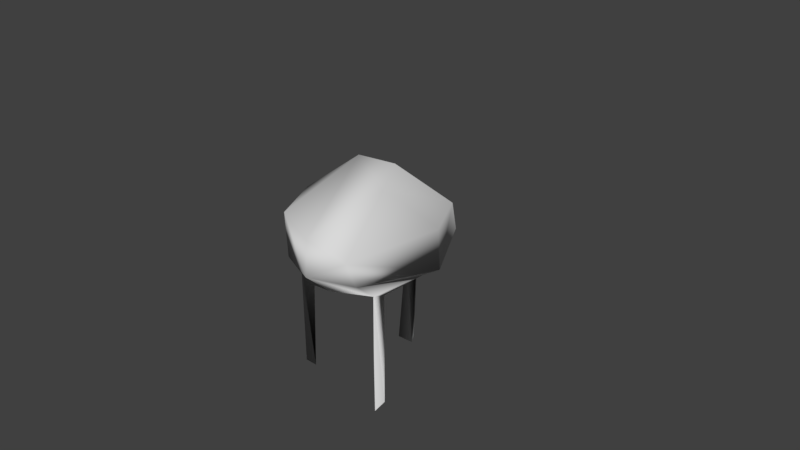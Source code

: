 # Source: Medusa.blend  (saved by Blender 2.79.0; exported with 4.5.12 LTS)
import bpy
from mathutils import Matrix  # noqa: F401  (used for matrix-valued properties, if any)

bpy.ops.wm.read_factory_settings(use_empty=True)
scene = bpy.context.scene
scene.name = 'Scene'

# ---- collections
col_collection_1 = bpy.data.collections.new('Collection 1'); scene.collection.children.link(col_collection_1)
col_collection_1.hide_render = True
col_collection_1.hide_viewport = True
col_collection_2 = bpy.data.collections.new('Collection 2'); scene.collection.children.link(col_collection_2)

# ---- materials (node trees are filled in below, after node groups)
mat_lambert3sg = bpy.data.materials.new('lambert3SG')
mat_lambert3sg.alpha_threshold = 0.0
mat_lambert3sg.use_transparent_shadow = False
mat_lambert3sg.diffuse_color = (0.686, 0.686, 0.686, 1.0)
mat_lambert3sg.roughness = 0.5

# ---- material node trees

# ---- world
world_world = bpy.data.worlds.new('World'); scene.world = world_world
world_world.color = (0.05088, 0.05088, 0.05088)
world_world.use_sun_shadow = False
world_world.sun_shadow_jitter_overblur = 0.0
world_world.cycles.sampling_method = 'MANUAL'

# ---- cameras
cam_camera = bpy.data.cameras.new('Camera')
cam_camera.clip_end = 100.0
cam_camera.lens = 35.0
cam_camera.sensor_width = 32.0
cam_camera.sensor_height = 18.0
cam_camera.ortho_scale = 7.314
cam_camera.dof.focus_distance = 0.0
cam_camera.dof.aperture_fstop = 128.0

# ---- meshes
me_lod1 = bpy.data.meshes.new('LOD1')
me_lod1.from_pydata([(-0.01558, -1.72, -0.7761), (0.05311, -1.442, -0.7301), (-0.2197, -1.448, -0.676), (-0.1737, -1.724, -0.7447), (-0.03032, -0.5074, -0.786), (-0.05669, -0.5112, -0.9195), (-0.08839, -0.1268, -0.9889), (-0.1141, -0.0939, -0.7462), (-0.1638, -0.5112, -0.7595), (-0.1902, -0.5151, -0.893), (-0.000777, -1.448, -1.003), (-0.2736, -1.455, -0.9489), (-0.04681, -1.724, -0.9342), (-0.2049, -1.729, -0.9029), (-0.2088, -0.1781, -0.9038), (-0.9695, 0.7261, 0.09407), (-0.7133, 0.9337, 0.06398), (-0.5152, 0.9337, -0.5131), (-0.6982, 0.7261, -0.6965), (-0.3956, 1.156, 0.02676), (-0.2973, 1.159, -0.2921), (-0.986, -0.1175, 0.09601), (-0.9219, -0.06202, -0.3918), (-0.8106, -0.06202, 0.5557), (-1.156, 0.1646, 0.116), (-1.109, 0.5325, 0.1104), (-0.7977, 0.5324, -0.7962), (-0.8314, 0.1646, -0.8299), (-0.7548, -0.2165, 0.06885), (-0.706, -0.1055, -0.3021), (-0.344, 0.2642, 0.02061), (-0.5448, -0.1961, -0.5428), (-0.2515, 0.2642, -0.2489), (-0.6023, -0.08321, -0.7872), (-0.139, -0.0111, -1.027), (-0.1483, 0.5325, -1.106), (-0.1538, 0.1646, -1.153), (-0.3811, -0.1071, -0.6628), (-0.6347, 0.08638, -0.6329), (-0.1215, 0.08638, -0.8776), (-0.2648, 0.9178, -0.7582), (-0.2783, 0.8244, -0.8735), (-0.5331, 0.8244, -0.752), (-0.4508, 0.9178, -0.6695), (-0.06545, 1.158, -0.4007), (-0.1018, 0.9337, -0.7102), (-0.05844, 0.2642, -0.341), (-0.8806, 0.08638, 0.08363), (-0.02043, 0.263, -0.01739), (-0.09999, 1.274, -0.04484), (-0.2844, 1.201, -0.2282), (-0.3499, 1.199, -0.01563), (-0.02073, 1.269, -0.01706), (-0.7027, -1.422, 0.4696), (-0.4629, -1.416, 0.4605), (-0.5007, -1.687, 0.5013), (-0.6618, -1.692, 0.5075), (-0.4945, -0.1276, 0.6624), (-0.5075, -0.4688, 0.6503), (-0.5128, -0.4648, 0.5144), (-0.5007, -0.1231, 0.5013), (-0.4642, -0.1244, 0.5806), (-0.6488, -0.4688, 0.5195), (-0.6435, -0.4728, 0.6555), (-0.6934, -1.427, 0.7094), (-0.4536, -1.422, 0.7003), (-0.4945, -1.692, 0.6624), (-0.6555, -1.696, 0.6685), (-0.6618, -0.1276, 0.5075), (-0.5826, -0.1244, 0.471), (-0.6146, -0.1315, 0.6837), (-0.692, -0.1309, 0.5893), (-0.5078, -0.1129, 0.7765), (-0.4088, -0.1055, 0.6152), (-0.5224, 0.7261, 0.8002), (-0.3869, 0.9337, 0.5795), (-0.2267, 1.155, 0.3056), (-0.621, 0.1646, 0.9609), (-0.5961, 0.5324, 0.9204), (-0.6214, -0.1055, 0.4184), (-0.1916, 0.2642, 0.2614), (-0.2731, -0.1946, 0.8754), (0.08779, -0.08493, 0.9041), (0.09814, -0.0111, 0.9922), (-0.5544, -0.0111, 0.8524), (0.1129, 0.1646, 1.118), (0.1074, 0.5325, 1.071), (-0.2218, -0.1872, 0.6941), (0.06581, -0.07752, 0.7169), (-0.4754, 0.08638, 0.7237), (0.08059, 0.08638, 0.8428), (0.09103, 0.7261, 0.9317), (0.06094, 0.9337, 0.6755), (0.0241, 1.156, 0.3626), (0.01757, 0.2642, 0.3062), (0.6724, 0.9337, -0.09876), (0.9286, 0.7261, -0.1289), (0.4815, 0.7261, -0.835), (0.346, 0.9337, -0.6143), (0.1857, 1.157, -0.344), (0.3575, 1.157, -0.06177), (0.8653, -0.0733, -0.1214), (1.068, 0.5325, -0.1452), (1.115, 0.1646, -0.1508), (0.5802, 0.1646, -0.9957), (0.5553, 0.5324, -0.9551), (0.5805, -0.1055, -0.3312), (0.3032, 0.2642, -0.0554), (0.1507, 0.2642, -0.2962), (0.3676, -0.1377, -0.7755), (0.0233, 0.2549, -1.204), (0.02644, 0.4634, -1.177), (0.4251, 0.4634, -1.091), (0.4392, 0.2549, -1.114), (0.4345, 0.08638, -0.7584), (-0.1319, 0.7261, -0.9665), (0.8397, 0.08638, -0.1184), (0.567, -1.819, 0.3759), (0.5055, -1.54, 0.3348), (0.7663, -1.546, 0.283), (0.7251, -1.824, 0.3446), (0.5817, -0.6734, 0.3858), (0.6081, -0.6772, 0.5193), (0.5668, -0.121, 0.488), (0.7152, -0.6772, 0.3593), (0.7416, -0.681, 0.4929), (0.557, -1.546, 0.5956), (0.8178, -1.552, 0.5439), (0.5982, -1.824, 0.5341), (0.7563, -1.828, 0.5027), (0.745, -0.1296, 0.4023), (0.6837, -0.1309, 0.5512), (0.6376, -0.1129, 0.642), (0.4743, 0.9337, 0.4784), (0.6573, 0.7261, 0.6617), (0.6434, 0.995, 0.0002112), (0.4177, 1.155, 0.02672), (0.3451, 1.156, 0.2547), (0.5014, 0.995, 0.4138), (0.7569, 0.5324, 0.7615), (0.7905, 0.1646, 0.7952), (0.2106, 0.2642, 0.2141), (0.4322, -0.1946, 0.7926), (0.7006, -0.0111, 0.705), (0.3559, 0.4749, 1.063), (0.358, 0.3364, 1.08), (0.6064, 0.3368, 0.9618), (0.5941, 0.4753, 0.9489), (0.3403, -0.1872, 0.628), (0.5938, 0.08638, 0.5981), (0.2562, 1.158, 0.2563), (0.6213, 0.7175, -0.7424), (0.9045, 0.7175, -0.2951), (0.9928, 0.5949, -0.3055), (0.6681, 0.5949, -0.8184), (-0.6915, 0.7017, 0.655), (-0.9048, 0.7017, 0.318), (-0.9714, 0.6093, 0.3259), (-0.7267, 0.6093, 0.7123)], [], [(0, 1, 2, 3), (4, 5, 6, 7), (4, 8, 2, 1), (9, 5, 10, 11), (5, 4, 1, 10), (0, 12, 10, 1), (3, 2, 11, 13), (8, 9, 11, 2), (10, 12, 13, 11), (3, 13, 12, 0), (5, 9, 14, 6), (15, 16, 17, 18), (19, 20, 17, 16), (24, 25, 26, 27), (28, 21, 22, 29), (30, 28, 29, 31, 32), (33, 34, 6), (35, 36, 27, 26), (37, 33, 6, 14, 7), (38, 27, 36, 39), (40, 41, 42, 43), (17, 20, 44, 45), (37, 7, 46, 32, 31), (33, 38, 39, 34), (38, 47, 24, 27), (33, 22, 21, 47, 38), (31, 29, 22, 33), (30, 32, 48), (49, 50, 51), (31, 33, 37), (44, 20, 52), (48, 32, 46), (53, 54, 55, 56), (57, 58, 59, 60, 61), (62, 59, 54, 53), (58, 63, 64, 65), (59, 58, 65, 54), (54, 65, 66, 55), (53, 56, 67, 64), (63, 62, 53, 64), (66, 65, 64, 67), (68, 69, 60, 59, 62), (67, 56, 55, 66), (68, 62, 63, 70, 71), (57, 70, 63, 58), (72, 70, 57, 61, 73), (16, 15, 74, 75), (76, 19, 16, 75), (25, 24, 77, 78), (28, 79, 23, 21), (79, 28, 30, 80, 73), (81, 82, 83, 84, 72), (85, 86, 78, 77), (87, 88, 82, 81), (85, 77, 89, 90), (91, 92, 75, 74), (93, 76, 75, 92), (94, 88, 87, 73, 80), (90, 89, 84, 83), (24, 47, 89, 77), (21, 23, 84, 89, 47), (23, 71, 70, 72), (79, 69, 68, 71, 23), (48, 80, 30), (19, 76, 52), (73, 61, 60, 69, 79), (23, 72, 84), (73, 87, 81, 72), (52, 76, 93), (94, 80, 48), (95, 96, 97, 98), (99, 100, 95, 98), (102, 103, 104, 105), (106, 107, 108, 109), (109, 6, 34), (110, 111, 112, 113), (109, 7, 6), (39, 36, 104, 114), (115, 45, 98, 97), (45, 44, 99, 98), (46, 7, 109, 108), (34, 39, 114, 109), (116, 114, 104, 103), (101, 109, 114, 116), (101, 106, 109), (48, 108, 107), (100, 99, 52), (52, 99, 44), (46, 108, 48), (117, 118, 119, 120), (121, 122, 123), (121, 124, 119, 118), (125, 122, 126, 127), (122, 121, 118, 126), (117, 128, 126, 118), (120, 119, 127, 129), (124, 125, 127, 119), (126, 128, 129, 127), (121, 123, 130, 124), (120, 129, 128, 117), (130, 131, 123, 122, 125), (124, 130, 125), (132, 123, 131), (96, 95, 133, 134), (135, 136, 137, 138), (103, 102, 139, 140), (106, 101, 130), (107, 106, 130, 123, 141), (83, 82, 142, 132, 143), (144, 145, 146, 147), (148, 142, 82, 88), (149, 140, 85, 90), (92, 91, 134, 133), (133, 150, 93, 92), (148, 88, 94, 141, 123), (143, 149, 90, 83), (149, 116, 103, 140), (143, 101, 116, 149), (101, 132, 131, 130), (107, 141, 48), (52, 150, 100), (101, 143, 132), (123, 132, 142, 148), (93, 150, 52), (48, 141, 94), (8, 7, 14, 9), (4, 7, 8), (102, 96, 134, 139), (151, 152, 153, 154), (35, 115, 97, 105), (18, 115, 35, 26), (25, 15, 18, 26), (155, 156, 157, 158), (86, 91, 74, 78), (134, 91, 86, 139), (45, 115, 41, 40), (115, 18, 42, 41), (18, 17, 43, 42), (17, 45, 40, 43), (74, 15, 156, 155), (15, 25, 157, 156), (25, 78, 158, 157), (78, 74, 155, 158), (86, 85, 145, 144), (85, 140, 146, 145), (140, 139, 147, 146), (139, 86, 144, 147), (95, 100, 136, 135), (100, 150, 137, 136), (150, 133, 138, 137), (133, 95, 135, 138), (97, 96, 152, 151), (96, 102, 153, 152), (102, 105, 154, 153), (105, 97, 151, 154), (36, 35, 111, 110), (35, 105, 112, 111), (105, 104, 113, 112), (104, 36, 110, 113), (52, 20, 50, 49), (20, 19, 51, 50), (19, 52, 49, 51)])
me_lod1.polygons.foreach_set('use_smooth', [True] * 162)
_uv = me_lod1.uv_layers.new(name='UVMap')
_uv.uv.foreach_set('vector', [0.1396, 0.09247, 0.1494, 0.1393, 0.1097, 0.139, 0.1101, 0.09308, 0.1321, 0.292, 0.1553, 0.2925, 0.1759, 0.3495, 0.1371, 0.3621, 0.1321, 0.292, 0.109, 0.2909, 0.1097, 0.139, 0.1494, 0.1393, 0.0858, 0.2904, 0.06291, 0.2914, 0.02752, 0.1341, 0.06977, 0.1361, 0.1553, 0.2925, 0.1321, 0.292, 0.1494, 0.1393, 0.1916, 0.1342, 0.1396, 0.09247, 0.1669, 0.08894, 0.1916, 0.1342, 0.1494, 0.1393, 0.1101, 0.09308, 0.1097, 0.139, 0.06977, 0.1361, 0.08033, 0.09246, 0.109, 0.2909, 0.0858, 0.2904, 0.06977, 0.1361, 0.1097, 0.139, 0.02752, 0.1341, 0.05258, 0.0874, 0.08033, 0.09246, 0.06977, 0.1361, 0.6435, 0.04877, 0.6206, 0.1647, 0.7366, 0.1877, 0.7595, 0.07176, 0.06291, 0.2914, 0.0858, 0.2904, 0.08179, 0.3455, 0.04891, 0.3502, 0.6695, 0.5848, 0.7008, 0.5822, 0.7293, 0.6364, 0.7122, 0.6637, 0.7356, 0.5797, 0.7492, 0.6084, 0.7293, 0.6364, 0.7008, 0.5822, 0.6085, 0.5872, 0.6441, 0.5856, 0.6996, 0.6824, 0.6785, 0.7106, 0.02318, 0.5953, 0.05562, 0.5954, 0.07525, 0.6747, 0.0418, 0.6857, 0.4725, 0.8361, 0.3673, 0.8451, 0.3917, 0.7716, 0.418, 0.7181, 0.4895, 0.7916, 0.1523, 0.7377, 0.2022, 0.7499, 0.2001, 0.7655, 0.7783, 0.7023, 0.7825, 0.7424, 0.6785, 0.7106, 0.6996, 0.6824, 0.1264, 0.7905, 0.1418, 0.7578, 0.2001, 0.7655, 0.1869, 0.7767, 0.1987, 0.8218, 0.6599, 0.7266, 0.6785, 0.7106, 0.7825, 0.7424, 0.7839, 0.7598, 0.7596, 0.6538, 0.7604, 0.6667, 0.7327, 0.6602, 0.7397, 0.6491, 0.7293, 0.6364, 0.7492, 0.6084, 0.7725, 0.6139, 0.7749, 0.6476, 0.4585, 0.7026, 0.5165, 0.6903, 0.5229, 0.7781, 0.4895, 0.7916, 0.418, 0.7181, 0.1247, 0.7135, 0.1431, 0.697, 0.2052, 0.7273, 0.2022, 0.7499, 0.6599, 0.7266, 0.5933, 0.5882, 0.6085, 0.5872, 0.6785, 0.7106, 0.1247, 0.7135, 0.09571, 0.6674, 0.0898, 0.5966, 0.1159, 0.5967, 0.1431, 0.697, 0.07715, 0.7551, 0.0418, 0.6857, 0.07525, 0.6747, 0.1024, 0.7332, 0.4725, 0.8361, 0.4895, 0.7916, 0.5272, 0.8317, 0.7629, 0.5816, 0.75, 0.6007, 0.7419, 0.5831, 0.07715, 0.7551, 0.1418, 0.7578, 0.1264, 0.7905, 0.7725, 0.6139, 0.7492, 0.6084, 0.7697, 0.5775, 0.5272, 0.8317, 0.4895, 0.7916, 0.5229, 0.7781, 0.3381, 0.07192, 0.2997, 0.07175, 0.3017, 0.02419, 0.3323, 0.02565, 0.2687, 0.2923, 0.2672, 0.2323, 0.2917, 0.234, 0.2991, 0.2936, 0.2839, 0.2931, 0.3164, 0.235, 0.2917, 0.234, 0.2997, 0.07175, 0.3381, 0.07192, 0.2672, 0.2323, 0.2432, 0.2326, 0.2216, 0.06338, 0.2615, 0.06793, 0.2917, 0.234, 0.2672, 0.2323, 0.2615, 0.06793, 0.2997, 0.07175, 0.2997, 0.07175, 0.2615, 0.06793, 0.2709, 0.02234, 0.3017, 0.02419, 0.3381, 0.07192, 0.3323, 0.02565, 0.3608, 0.02296, 0.3783, 0.07106, 0.3401, 0.2389, 0.3164, 0.235, 0.3381, 0.07192, 0.3783, 0.07106, 0.2709, 0.02234, 0.2615, 0.06793, 0.2216, 0.06338, 0.2425, 0.0171, 0.3298, 0.2944, 0.3144, 0.294, 0.2991, 0.2936, 0.2917, 0.234, 0.3164, 0.235, 0.8272, 0.04495, 0.8224, 0.1687, 0.9462, 0.1734, 0.951, 0.04966, 0.3298, 0.2944, 0.3164, 0.235, 0.3401, 0.2389, 0.3602, 0.2928, 0.3449, 0.295, 0.2687, 0.2923, 0.2384, 0.2915, 0.2432, 0.2326, 0.2672, 0.2323, 0.1271, 0.4517, 0.1082, 0.4584, 0.1116, 0.4372, 0.1054, 0.4205, 0.1182, 0.4157, 0.7008, 0.5822, 0.6695, 0.5848, 0.7034, 0.4998, 0.7237, 0.523, 0.7457, 0.5507, 0.7356, 0.5797, 0.7008, 0.5822, 0.7237, 0.523, 0.6441, 0.5856, 0.6085, 0.5872, 0.6636, 0.4581, 0.6851, 0.4822, 0.02318, 0.5953, 0.04446, 0.5076, 0.07845, 0.5104, 0.05562, 0.5954, 0.4037, 0.9137, 0.3673, 0.8451, 0.4725, 0.8361, 0.4968, 0.8768, 0.4453, 0.9537, 0.1698, 0.4293, 0.2376, 0.435, 0.2357, 0.4519, 0.1364, 0.4711, 0.1271, 0.4517, 0.7616, 0.4131, 0.7638, 0.4519, 0.6851, 0.4822, 0.6636, 0.4581, 0.1675, 0.3965, 0.2418, 0.3988, 0.2376, 0.435, 0.1698, 0.4293, 0.7616, 0.4131, 0.6636, 0.4581, 0.6429, 0.4445, 0.7609, 0.3956, 0.7651, 0.4751, 0.7668, 0.5062, 0.7237, 0.523, 0.7034, 0.4998, 0.7668, 0.5411, 0.7457, 0.5507, 0.7237, 0.523, 0.7668, 0.5062, 0.5318, 0.8861, 0.5391, 0.9745, 0.4788, 0.9806, 0.4453, 0.9537, 0.4968, 0.8768, 0.2325, 0.479, 0.1522, 0.4934, 0.1364, 0.4711, 0.2357, 0.4519, 0.6085, 0.5872, 0.5933, 0.5882, 0.6429, 0.4445, 0.6636, 0.4581, 0.0898, 0.5966, 0.09969, 0.5195, 0.1364, 0.4711, 0.1522, 0.4934, 0.1159, 0.5967, 0.07845, 0.5104, 0.08748, 0.4916, 0.1082, 0.4584, 0.1271, 0.4517, 0.04446, 0.5076, 0.04741, 0.4942, 0.06519, 0.4969, 0.08748, 0.4916, 0.07845, 0.5104, 0.5272, 0.8317, 0.4968, 0.8768, 0.4725, 0.8361, 0.7356, 0.5797, 0.7457, 0.5507, 0.7697, 0.5775, 0.4453, 0.9537, 0.4323, 0.9516, 0.4197, 0.9399, 0.4102, 0.9255, 0.4037, 0.9137, 0.07845, 0.5104, 0.1271, 0.4517, 0.1364, 0.4711, 0.1182, 0.4157, 0.1675, 0.3965, 0.1698, 0.4293, 0.1271, 0.4517, 0.7697, 0.5775, 0.7457, 0.5507, 0.7668, 0.5411, 0.5318, 0.8861, 0.4968, 0.8768, 0.5272, 0.8317, 0.841, 0.572, 0.8726, 0.5701, 0.8384, 0.6534, 0.8176, 0.6307, 0.7942, 0.6046, 0.8032, 0.5767, 0.841, 0.572, 0.8176, 0.6307, 0.8983, 0.5697, 0.9343, 0.569, 0.8798, 0.6971, 0.8567, 0.67, 0.6816, 0.818, 0.5821, 0.8268, 0.5576, 0.7864, 0.6144, 0.6995, 0.2572, 0.7726, 0.2001, 0.7655, 0.2022, 0.7499, 0.8022, 0.7228, 0.7996, 0.7046, 0.8433, 0.6866, 0.853, 0.7, 0.2676, 0.8084, 0.2181, 0.8107, 0.2001, 0.7655, 0.7839, 0.7598, 0.7825, 0.7424, 0.8798, 0.6971, 0.9008, 0.7105, 0.7765, 0.6794, 0.7749, 0.6476, 0.8176, 0.6307, 0.8384, 0.6534, 0.7749, 0.6476, 0.7725, 0.6139, 0.7942, 0.6046, 0.8176, 0.6307, 0.5229, 0.7781, 0.5165, 0.6903, 0.6144, 0.6995, 0.5576, 0.7864, 0.2022, 0.7499, 0.2052, 0.7273, 0.271, 0.7137, 0.2527, 0.7517, 0.9497, 0.5681, 0.9008, 0.7105, 0.8798, 0.6971, 0.9343, 0.569, 0.3235, 0.6947, 0.2853, 0.7335, 0.271, 0.7137, 0.3202, 0.6209, 0.3416, 0.7063, 0.3727, 0.7234, 0.3034, 0.7576, 0.5272, 0.8317, 0.5576, 0.7864, 0.5821, 0.8268, 0.8032, 0.5767, 0.7942, 0.6046, 0.7697, 0.5775, 0.7697, 0.5775, 0.7942, 0.6046, 0.7725, 0.6139, 0.5229, 0.7781, 0.5576, 0.7864, 0.5272, 0.8317, 0.4743, 0.0684, 0.4812, 0.1121, 0.4456, 0.1155, 0.4472, 0.07263, 0.501, 0.2408, 0.5223, 0.2374, 0.5127, 0.3263, 0.501, 0.2408, 0.4795, 0.2437, 0.4456, 0.1155, 0.4812, 0.1121, 0.5435, 0.2348, 0.5223, 0.2374, 0.5161, 0.1044, 0.5533, 0.09523, 0.5223, 0.2374, 0.501, 0.2408, 0.4812, 0.1121, 0.5161, 0.1044, 0.4743, 0.0684, 0.5015, 0.06395, 0.5161, 0.1044, 0.4812, 0.1121, 0.4472, 0.07263, 0.4456, 0.1155, 0.4074, 0.1182, 0.4215, 0.07283, 0.4795, 0.2437, 0.4585, 0.2473, 0.4074, 0.1182, 0.4456, 0.1155, 0.5161, 0.1044, 0.5015, 0.06395, 0.5259, 0.05622, 0.5533, 0.09523, 0.501, 0.2408, 0.5127, 0.3263, 0.4862, 0.329, 0.4795, 0.2437, 0.9258, 0.3594, 0.95, 0.2369, 0.8275, 0.2126, 0.8033, 0.3351, 0.5651, 0.3153, 0.552, 0.3185, 0.5389, 0.3214, 0.5223, 0.2374, 0.5435, 0.2348, 0.4795, 0.2437, 0.4593, 0.3301, 0.4585, 0.2473, 0.3415, 0.4764, 0.3599, 0.4658, 0.3584, 0.4871, 0.8726, 0.5701, 0.841, 0.572, 0.8123, 0.5183, 0.8297, 0.4936, 0.8304, 0.5657, 0.8081, 0.5674, 0.7985, 0.5488, 0.8124, 0.5312, 0.9343, 0.569, 0.8983, 0.5697, 0.8429, 0.4762, 0.866, 0.4447, 0.4069, 0.6393, 0.3755, 0.5444, 0.4093, 0.5506, 0.5821, 0.8268, 0.6816, 0.818, 0.6627, 0.892, 0.6283, 0.9384, 0.5649, 0.8711, 0.2357, 0.4519, 0.2376, 0.435, 0.305, 0.4448, 0.3415, 0.4764, 0.3281, 0.4932, 0.7918, 0.45, 0.793, 0.4376, 0.827, 0.4487, 0.8209, 0.4592, 0.3147, 0.4135, 0.305, 0.4448, 0.2376, 0.435, 0.2418, 0.3988, 0.8851, 0.4295, 0.866, 0.4447, 0.7616, 0.4131, 0.7609, 0.3956, 0.7668, 0.5062, 0.7651, 0.4751, 0.8297, 0.4936, 0.8123, 0.5183, 0.8123, 0.5183, 0.7885, 0.5467, 0.7668, 0.5411, 0.7668, 0.5062, 0.5996, 0.9705, 0.5391, 0.9745, 0.5318, 0.8861, 0.5649, 0.8711, 0.6283, 0.9384, 0.3281, 0.4932, 0.3075, 0.5113, 0.2325, 0.479, 0.2357, 0.4519, 0.8851, 0.4295, 0.9497, 0.5681, 0.9343, 0.569, 0.866, 0.4447, 0.3281, 0.4932, 0.3461, 0.6268, 0.3202, 0.6209, 0.3075, 0.5113, 0.3755, 0.5444, 0.3415, 0.4764, 0.3584, 0.4871, 0.3711, 0.5241, 0.5821, 0.8268, 0.5649, 0.8711, 0.5272, 0.8317, 0.7697, 0.5775, 0.7885, 0.5467, 0.8032, 0.5767, 0.3529, 0.5486, 0.3281, 0.4932, 0.3415, 0.4764, 0.3584, 0.4433, 0.3415, 0.4764, 0.305, 0.4448, 0.3147, 0.4135, 0.7668, 0.5411, 0.7885, 0.5467, 0.7697, 0.5775, 0.5272, 0.8317, 0.5649, 0.8711, 0.5318, 0.8861, 0.109, 0.2909, 0.108, 0.3604, 0.08179, 0.3455, 0.0858, 0.2904, 0.1321, 0.292, 0.108, 0.3604, 0.109, 0.2909, 0.8983, 0.5697, 0.8726, 0.5701, 0.8297, 0.4936, 0.8429, 0.4762, 0.8502, 0.6399, 0.8717, 0.5876, 0.8853, 0.5875, 0.8597, 0.6486, 0.7783, 0.7023, 0.7765, 0.6794, 0.8384, 0.6534, 0.8567, 0.67, 0.7122, 0.6637, 0.7765, 0.6794, 0.7783, 0.7023, 0.6996, 0.6824, 0.6441, 0.5856, 0.6695, 0.5848, 0.7122, 0.6637, 0.6996, 0.6824, 0.6887, 0.518, 0.673, 0.5577, 0.6634, 0.5579, 0.6821, 0.5114, 0.7638, 0.4519, 0.7651, 0.4751, 0.7034, 0.4998, 0.6851, 0.4822, 0.8297, 0.4936, 0.7651, 0.4751, 0.7638, 0.4519, 0.8429, 0.4762, 0.7749, 0.6476, 0.7765, 0.6794, 0.7604, 0.6667, 0.7596, 0.6538, 0.7765, 0.6794, 0.7122, 0.6637, 0.7327, 0.6602, 0.7604, 0.6667, 0.7122, 0.6637, 0.7293, 0.6364, 0.7397, 0.6491, 0.7327, 0.6602, 0.7293, 0.6364, 0.7749, 0.6476, 0.7596, 0.6538, 0.7397, 0.6491, 0.7034, 0.4998, 0.6695, 0.5848, 0.673, 0.5577, 0.6887, 0.518, 0.6695, 0.5848, 0.6441, 0.5856, 0.6634, 0.5579, 0.673, 0.5577, 0.6441, 0.5856, 0.6851, 0.4822, 0.6821, 0.5114, 0.6634, 0.5579, 0.6851, 0.4822, 0.7034, 0.4998, 0.6887, 0.518, 0.6821, 0.5114, 0.7638, 0.4519, 0.7616, 0.4131, 0.793, 0.4376, 0.7918, 0.45, 0.7616, 0.4131, 0.866, 0.4447, 0.827, 0.4487, 0.793, 0.4376, 0.866, 0.4447, 0.8429, 0.4762, 0.8209, 0.4592, 0.827, 0.4487, 0.8429, 0.4762, 0.7638, 0.4519, 0.7918, 0.45, 0.8209, 0.4592, 0.841, 0.572, 0.8032, 0.5767, 0.8081, 0.5674, 0.8304, 0.5657, 0.8032, 0.5767, 0.7885, 0.5467, 0.7985, 0.5488, 0.8081, 0.5674, 0.7885, 0.5467, 0.8123, 0.5183, 0.8124, 0.5312, 0.7985, 0.5488, 0.8123, 0.5183, 0.841, 0.572, 0.8304, 0.5657, 0.8124, 0.5312, 0.8384, 0.6534, 0.8726, 0.5701, 0.8717, 0.5876, 0.8502, 0.6399, 0.8726, 0.5701, 0.8983, 0.5697, 0.8853, 0.5875, 0.8717, 0.5876, 0.8983, 0.5697, 0.8567, 0.67, 0.8597, 0.6486, 0.8853, 0.5875, 0.8567, 0.67, 0.8384, 0.6534, 0.8502, 0.6399, 0.8597, 0.6486, 0.7825, 0.7424, 0.7783, 0.7023, 0.7996, 0.7046, 0.8022, 0.7228, 0.7783, 0.7023, 0.8567, 0.67, 0.8433, 0.6866, 0.7996, 0.7046, 0.8567, 0.67, 0.8798, 0.6971, 0.853, 0.7, 0.8433, 0.6866, 0.8798, 0.6971, 0.7825, 0.7424, 0.8022, 0.7228, 0.853, 0.7, 0.7697, 0.5775, 0.7492, 0.6084, 0.75, 0.6007, 0.7629, 0.5816, 0.7492, 0.6084, 0.7356, 0.5797, 0.7419, 0.5831, 0.75, 0.6007, 0.7356, 0.5797, 0.7697, 0.5775, 0.7629, 0.5816, 0.7419, 0.5831])
me_lod1.materials.append(mat_lambert3sg)
me_lod1.use_remesh_preserve_volume = False
me_lod1.use_remesh_preserve_attributes = False
me_lod1.use_mirror_vertex_groups = False
me_lod1.update()
me_lod1.normals_split_custom_set([tuple(v) for v in zip(*[iter([0.7711, 0.3726, 0.5163, -0.06719, -0.1374, 0.9882, -0.2355, -0.9054, 0.3532, 0.6602, -0.6409, 0.3918, 0.9317, 0.09024, -0.3518, 0.1041, 0.9091, -0.4034, 0.3782, -0.7353, -0.5624, 0.1298, -0.9208, 0.3678, 0.9317, 0.09024, -0.3518, -0.3246, -0.7976, 0.5084, -0.2355, -0.9054, 0.3532, -0.06719, -0.1374, 0.9882, -0.1901, 0.07098, -0.9792, 0.1041, 0.9091, -0.4034, -0.4413, -0.1425, -0.886, -0.4762, 0.8194, -0.3189, 0.1041, 0.9091, -0.4034, 0.9317, 0.09024, -0.3518, -0.06719, -0.1374, 0.9882, -0.4413, -0.1425, -0.886, 0.7711, 0.3726, 0.5163, 0.5233, 0.3773, -0.7641, -0.4413, -0.1425, -0.886, -0.06719, -0.1374, 0.9882, 0.6602, -0.6409, 0.3918, -0.2355, -0.9054, 0.3532, -0.4762, 0.8194, -0.3189, -0.3607, -0.6413, 0.6772, -0.3246, -0.7976, 0.5084, -0.1901, 0.07098, -0.9792, -0.4762, 0.8194, -0.3189, -0.2355, -0.9054, 0.3532, -0.4413, -0.1425, -0.886, 0.5233, 0.3773, -0.7641, -0.3607, -0.6413, 0.6772, -0.4762, 0.8194, -0.3189, 0.6602, -0.6409, 0.3918, -0.3607, -0.6413, 0.6772, 0.5233, 0.3773, -0.7641, 0.7711, 0.3726, 0.5163, 0.1041, 0.9091, -0.4034, -0.1901, 0.07098, -0.9792, -0.8153, -0.4976, -0.2962, 0.3782, -0.7353, -0.5624, -0.7004, 0.7132, -0.02765, -0.4945, 0.8164, -0.2983, -0.6256, 0.6429, -0.4419, -0.6281, 0.6452, -0.435, -0.4061, 0.8646, -0.2958, -0.5763, 0.5714, -0.5842, -0.6256, 0.6429, -0.4419, -0.4945, 0.8164, -0.2983, -0.8452, 0.5251, 0.09926, -0.888, 0.3504, -0.2978, -0.7319, -0.1695, -0.66, -0.8333, -0.4041, 0.3773, -0.3084, -0.9496, 0.05683, -0.5538, -0.1102, -0.8253, -0.3677, -0.9182, -0.1474, 0.0003219, -0.9073, 0.4204, 0.1195, -0.9926, -0.02033, -0.3084, -0.9496, 0.05683, 0.0003219, -0.9073, 0.4204, 0.6059, -0.638, 0.4752, 0.388, -0.9189, -0.07186, 0.2457, -0.1005, -0.9641, 0.3517, -0.8259, -0.4407, 0.3782, -0.7353, -0.5624, -0.2329, -0.03986, -0.9717, -0.86, -0.4289, -0.2765, -0.8333, -0.4041, 0.3773, -0.7319, -0.1695, -0.66, -0.2538, -0.9654, -0.06008, 0.2457, -0.1005, -0.9641, 0.3782, -0.7353, -0.5624, -0.8153, -0.4976, -0.2962, 0.1298, -0.9208, 0.3678, -0.5088, 0.5783, -0.6377, -0.8333, -0.4041, 0.3773, -0.86, -0.4289, -0.2765, -0.7671, -0.3846, -0.5135, -0.4268, 0.7355, -0.5263, -0.2109, 0.5711, -0.7933, -0.475, 0.5762, -0.6651, -0.2859, 0.6838, -0.6713, -0.6256, 0.6429, -0.4419, -0.5763, 0.5714, -0.5842, -0.07396, 0.7443, -0.6637, -0.03831, 0.9346, -0.3536, -0.2538, -0.9654, -0.06008, 0.1298, -0.9208, 0.3678, -0.1875, -0.8521, 0.4887, 0.388, -0.9189, -0.07186, 0.6059, -0.638, 0.4752, 0.2457, -0.1005, -0.9641, -0.5088, 0.5783, -0.6377, -0.7671, -0.3846, -0.5135, 0.3517, -0.8259, -0.4407, -0.5088, 0.5783, -0.6377, -0.8065, 0.5783, 0.1232, -0.8452, 0.5251, 0.09926, -0.8333, -0.4041, 0.3773, 0.2457, -0.1005, -0.9641, -0.3677, -0.9182, -0.1474, -0.5538, -0.1102, -0.8253, -0.8065, 0.5783, 0.1232, -0.5088, 0.5783, -0.6377, 0.6059, -0.638, 0.4752, 0.0003219, -0.9073, 0.4204, -0.3677, -0.9182, -0.1474, 0.2457, -0.1005, -0.9641, 0.1195, -0.9926, -0.02033, 0.388, -0.9189, -0.07186, -0.004009, -1.0, 0.0004708, -0.42, 0.811, -0.4072, -0.4632, 0.8804, 0.1013, 0.003539, 0.9942, 0.1071, 0.6059, -0.638, 0.4752, 0.2457, -0.1005, -0.9641, -0.2538, -0.9654, -0.06008, -0.07396, 0.7443, -0.6637, -0.5763, 0.5714, -0.5842, 0.002756, 0.9167, -0.3996, -0.004009, -1.0, 0.0004708, 0.388, -0.9189, -0.07186, -0.1875, -0.8521, 0.4887, 0.2022, -0.05494, -0.9778, 0.3208, -0.8815, -0.3465, -0.5782, -0.6425, -0.5028, -0.6429, 0.4665, -0.6075, -0.04312, -0.9983, -0.03929, 0.9718, 0.013, -0.2353, 0.4007, 0.8075, -0.4328, 0.9906, -0.08158, -0.1102, 0.8233, -0.4471, 0.3498, 0.1122, 0.01172, -0.9936, 0.4007, 0.8075, -0.4328, 0.3208, -0.8815, -0.3465, 0.2022, -0.05494, -0.9778, 0.9718, 0.013, -0.2353, -0.3711, -0.8296, 0.4171, 0.2766, -0.05806, 0.9592, 0.418, 0.8222, 0.3862, 0.4007, 0.8075, -0.4328, 0.9718, 0.013, -0.2353, 0.418, 0.8222, 0.3862, 0.3208, -0.8815, -0.3465, 0.3208, -0.8815, -0.3465, 0.418, 0.8222, 0.3862, 0.5053, -0.6042, -0.6161, -0.5782, -0.6425, -0.5028, 0.2022, -0.05494, -0.9778, -0.6429, 0.4665, -0.6075, -0.5995, 0.4706, 0.6475, 0.2766, -0.05806, 0.9592, -0.3711, -0.8296, 0.4171, 0.1122, 0.01172, -0.9936, 0.2022, -0.05494, -0.9778, 0.2766, -0.05806, 0.9592, 0.5053, -0.6042, -0.6161, 0.418, 0.8222, 0.3862, 0.2766, -0.05806, 0.9592, -0.5995, 0.4706, 0.6475, 0.1976, -0.4992, -0.8436, 0.804, -0.2335, -0.5469, 0.9906, -0.08158, -0.1102, 0.4007, 0.8075, -0.4328, 0.1122, 0.01172, -0.9936, -0.5995, 0.4706, 0.6475, -0.6429, 0.4665, -0.6075, -0.5782, -0.6425, -0.5028, 0.5053, -0.6042, -0.6161, 0.1976, -0.4992, -0.8436, 0.1122, 0.01172, -0.9936, -0.3711, -0.8296, 0.4171, -0.9009, -0.4198, 0.1105, -0.629, -0.5842, -0.5129, -0.04312, -0.9983, -0.03929, -0.9009, -0.4198, 0.1105, -0.3711, -0.8296, 0.4171, 0.9718, 0.013, -0.2353, -0.6857, -0.7255, -0.05805, -0.9009, -0.4198, 0.1105, -0.04312, -0.9983, -0.03929, 0.8233, -0.4471, 0.3498, -0.09282, -0.9819, 0.1654, -0.4945, 0.8164, -0.2983, -0.7004, 0.7132, -0.02765, -0.3932, 0.6623, 0.6378, -0.5507, 0.8111, 0.1968, -0.4184, 0.8954, 0.1522, -0.4061, 0.8646, -0.2958, -0.4945, 0.8164, -0.2983, -0.5507, 0.8111, 0.1968, -0.888, 0.3504, -0.2978, -0.8452, 0.5251, 0.09926, -0.5011, 0.4936, 0.7109, -0.7681, 0.3547, 0.5331, -0.3084, -0.9496, 0.05683, -0.3356, -0.9285, 0.159, -0.8937, -0.1904, -0.4063, -0.5538, -0.1102, -0.8253, -0.3356, -0.9285, 0.159, -0.3084, -0.9496, 0.05683, 0.1195, -0.9926, -0.02033, 0.04725, -0.9935, -0.1036, -0.09282, -0.9819, 0.1654, 0.6121, -0.619, 0.4921, 0.1151, -0.162, 0.9801, -0.7849, 0.2176, 0.5802, -0.2902, -0.8538, 0.4322, -0.6857, -0.7255, -0.05805, 0.01277, 0.1746, 0.9845, -0.4156, 0.4041, 0.8148, -0.7681, 0.3547, 0.5331, -0.5011, 0.4936, 0.7109, 0.5447, -0.7707, -0.3308, 0.01474, -0.9909, 0.1338, 0.1151, -0.162, 0.9801, 0.6121, -0.619, 0.4921, 0.01277, 0.1746, 0.9845, -0.5011, 0.4936, 0.7109, 0.2229, -0.2503, 0.9422, 0.09215, 0.6131, 0.7846, 0.08546, 0.6805, 0.7277, -0.2448, 0.8038, 0.5422, -0.5507, 0.8111, 0.1968, -0.3932, 0.6623, 0.6378, -0.1886, 0.8923, 0.4101, -0.4184, 0.8954, 0.1522, -0.5507, 0.8111, 0.1968, -0.2448, 0.8038, 0.5422, -0.01512, -0.9936, -0.1121, 0.01474, -0.9909, 0.1338, 0.5447, -0.7707, -0.3308, -0.09282, -0.9819, 0.1654, 0.04725, -0.9935, -0.1036, 0.09215, 0.6131, 0.7846, 0.2229, -0.2503, 0.9422, -0.2902, -0.8538, 0.4322, -0.7849, 0.2176, 0.5802, -0.8452, 0.5251, 0.09926, -0.8065, 0.5783, 0.1232, 0.2229, -0.2503, 0.9422, -0.5011, 0.4936, 0.7109, -0.5538, -0.1102, -0.8253, -0.8937, -0.1904, -0.4063, -0.2902, -0.8538, 0.4322, 0.2229, -0.2503, 0.9422, -0.8065, 0.5783, 0.1232, -0.8937, -0.1904, -0.4063, -0.629, -0.5842, -0.5129, -0.9009, -0.4198, 0.1105, -0.6857, -0.7255, -0.05805, -0.3356, -0.9285, 0.159, 0.804, -0.2335, -0.5469, 0.1976, -0.4992, -0.8436, -0.629, -0.5842, -0.5129, -0.8937, -0.1904, -0.4063, -0.004009, -1.0, 0.0004708, 0.04725, -0.9935, -0.1036, 0.1195, -0.9926, -0.02033, -0.4061, 0.8646, -0.2958, -0.4184, 0.8954, 0.1522, 0.002756, 0.9167, -0.3996, -0.09282, -0.9819, 0.1654, 0.8233, -0.4471, 0.3498, 0.9906, -0.08158, -0.1102, 0.804, -0.2335, -0.5469, -0.3356, -0.9285, 0.159, -0.8937, -0.1904, -0.4063, -0.6857, -0.7255, -0.05805, -0.2902, -0.8538, 0.4322, -0.09282, -0.9819, 0.1654, 0.5447, -0.7707, -0.3308, 0.6121, -0.619, 0.4921, -0.6857, -0.7255, -0.05805, 0.002756, 0.9167, -0.3996, -0.4184, 0.8954, 0.1522, -0.1886, 0.8923, 0.4101, -0.01512, -0.9936, -0.1121, 0.04725, -0.9935, -0.1036, -0.004009, -1.0, 0.0004708, 0.8774, 0.4536, -0.1564, 0.662, 0.7495, 0.001422, 0.3555, 0.6749, -0.6466, 0.5514, 0.8098, -0.2007, 0.422, 0.8942, -0.1496, 0.6904, 0.6898, -0.2181, 0.8774, 0.4536, -0.1564, 0.5514, 0.8098, -0.2007, 0.9719, -0.226, -0.06566, 0.2367, -0.4091, -0.8813, 0.6845, 0.2813, -0.6726, 0.8508, 0.4004, -0.3403, -0.5773, -0.7148, 0.3946, -0.5447, -0.8105, -0.2155, -0.04565, -0.9969, 0.06422, 0.7197, -0.6678, 0.1897, 0.7197, -0.6678, 0.1897, 0.3782, -0.7353, -0.5624, 0.3517, -0.8259, -0.4407, 0.01602, 0.396, -0.9181, 0.4984, 0.4507, -0.7406, 0.4226, -0.04678, -0.9051, -0.2576, -0.2219, -0.9404, 0.7197, -0.6678, 0.1897, 0.1298, -0.9208, 0.3678, 0.3782, -0.7353, -0.5624, -0.7671, -0.3846, -0.5135, -0.86, -0.4289, -0.2765, 0.6845, 0.2813, -0.6726, -0.5297, -0.5293, -0.6628, -0.003492, 0.6346, -0.7728, -0.03831, 0.9346, -0.3536, 0.5514, 0.8098, -0.2007, 0.3555, 0.6749, -0.6466, -0.03831, 0.9346, -0.3536, -0.07396, 0.7443, -0.6637, 0.422, 0.8942, -0.1496, 0.5514, 0.8098, -0.2007, -0.1875, -0.8521, 0.4887, 0.1298, -0.9208, 0.3678, 0.7197, -0.6678, 0.1897, -0.04565, -0.9969, 0.06422, 0.3517, -0.8259, -0.4407, -0.7671, -0.3846, -0.5135, -0.5297, -0.5293, -0.6628, 0.7197, -0.6678, 0.1897, 0.09866, -0.4731, -0.8754, -0.5297, -0.5293, -0.6628, 0.6845, 0.2813, -0.6726, 0.2367, -0.4091, -0.8813, 0.2765, -0.4781, -0.8336, 0.7197, -0.6678, 0.1897, -0.5297, -0.5293, -0.6628, 0.09866, -0.4731, -0.8754, 0.2765, -0.4781, -0.8336, -0.5773, -0.7148, 0.3946, 0.7197, -0.6678, 0.1897, -0.004009, -1.0, 0.0004708, -0.04565, -0.9969, 0.06422, -0.5447, -0.8105, -0.2155, 0.6904, 0.6898, -0.2181, 0.422, 0.8942, -0.1496, 0.002756, 0.9167, -0.3996, 0.002756, 0.9167, -0.3996, 0.422, 0.8942, -0.1496, -0.07396, 0.7443, -0.6637, -0.1875, -0.8521, 0.4887, -0.04565, -0.9969, 0.06422, -0.004009, -1.0, 0.0004708, -0.76, 0.4043, -0.5089, 0.05938, -0.1204, -0.991, 0.2457, -0.8967, -0.3683, -0.6696, -0.6282, -0.3962, -0.9205, 0.07644, 0.3832, -0.3372, 0.8403, 0.4245, 0.242, -0.9601, -0.1404, -0.9205, 0.07644, 0.3832, 0.3295, -0.7722, -0.5433, 0.2457, -0.8967, -0.3683, 0.05938, -0.1204, -0.991, 0.01136, 0.09203, 0.9957, -0.3372, 0.8403, 0.4245, 0.4347, -0.125, 0.8918, 0.472, 0.823, 0.3161, -0.3372, 0.8403, 0.4245, -0.9205, 0.07644, 0.3832, 0.05938, -0.1204, -0.991, 0.4347, -0.125, 0.8918, -0.76, 0.4043, -0.5089, -0.5155, 0.4092, 0.7529, 0.4347, -0.125, 0.8918, 0.05938, -0.1204, -0.991, -0.6696, -0.6282, -0.3962, 0.2457, -0.8967, -0.3683, 0.472, 0.823, 0.3161, 0.365, -0.6286, -0.6868, 0.3295, -0.7722, -0.5433, 0.01136, 0.09203, 0.9957, 0.472, 0.823, 0.3161, 0.2457, -0.8967, -0.3683, 0.4347, -0.125, 0.8918, -0.5155, 0.4092, 0.7529, 0.365, -0.6286, -0.6868, 0.472, 0.823, 0.3161, -0.9205, 0.07644, 0.3832, 0.242, -0.9601, -0.1404, 0.897, -0.3754, 0.2333, 0.3295, -0.7722, -0.5433, -0.6696, -0.6282, -0.3962, 0.365, -0.6286, -0.6868, -0.5155, 0.4092, 0.7529, -0.76, 0.4043, -0.5089, 0.897, -0.3754, 0.2333, -0.1139, 0.6092, 0.7848, 0.242, -0.9601, -0.1404, -0.3372, 0.8403, 0.4245, 0.01136, 0.09203, 0.9957, 0.3295, -0.7722, -0.5433, 0.897, -0.3754, 0.2333, 0.01136, 0.09203, 0.9957, 0.2437, -0.9291, -0.2782, 0.242, -0.9601, -0.1404, -0.1139, 0.6092, 0.7848, 0.662, 0.7495, 0.001422, 0.8774, 0.4536, -0.1564, 0.5989, 0.4756, 0.6444, 0.5565, 0.6749, 0.4845, 0.2343, 0.9609, 0.1476, 0.1894, 0.8549, 0.483, 0.5322, 0.5445, 0.6483, 0.8578, 0.4724, -0.2024, 0.2367, -0.4091, -0.8813, 0.9719, -0.226, -0.06566, 0.7996, -0.07522, 0.5958, 0.8495, -0.4818, -0.2151, -0.5773, -0.7148, 0.3946, 0.2765, -0.4781, -0.8336, 0.897, -0.3754, 0.2333, -0.5447, -0.8105, -0.2155, -0.5773, -0.7148, 0.3946, 0.897, -0.3754, 0.2333, 0.242, -0.9601, -0.1404, -0.3713, -0.925, 0.08062, -0.7849, 0.2176, 0.5802, 0.1151, -0.162, 0.9801, 0.7833, -0.6215, 0.01455, 0.2437, -0.9291, -0.2782, -0.361, 0.08444, 0.9287, 0.2848, 0.08148, 0.9551, 0.7384, -0.07621, 0.67, 0.4825, 0.4435, 0.7553, 0.0438, 0.4817, 0.8752, 0.04227, -0.9941, 0.09951, 0.7833, -0.6215, 0.01455, 0.1151, -0.162, 0.9801, 0.01474, -0.9909, 0.1338, 0.5545, 0.5063, 0.6605, 0.8495, -0.4818, -0.2151, 0.01277, 0.1746, 0.9845, 0.09215, 0.6131, 0.7846, -0.2448, 0.8038, 0.5422, 0.08546, 0.6805, 0.7277, 0.5565, 0.6749, 0.4845, 0.5989, 0.4756, 0.6444, 0.5989, 0.4756, 0.6444, -0.1701, 0.8646, 0.4729, -0.1886, 0.8923, 0.4101, -0.2448, 0.8038, 0.5422, 0.04227, -0.9941, 0.09951, 0.01474, -0.9909, 0.1338, -0.01512, -0.9936, -0.1121, -0.3713, -0.925, 0.08062, 0.242, -0.9601, -0.1404, -0.361, 0.08444, 0.9287, 0.5545, 0.5063, 0.6605, 0.09215, 0.6131, 0.7846, -0.7849, 0.2176, 0.5802, 0.5545, 0.5063, 0.6605, 0.09866, -0.4731, -0.8754, 0.2367, -0.4091, -0.8813, 0.8495, -0.4818, -0.2151, -0.361, 0.08444, 0.9287, 0.2765, -0.4781, -0.8336, 0.09866, -0.4731, -0.8754, 0.5545, 0.5063, 0.6605, 0.2765, -0.4781, -0.8336, 0.2437, -0.9291, -0.2782, -0.1139, 0.6092, 0.7848, 0.897, -0.3754, 0.2333, -0.5447, -0.8105, -0.2155, -0.3713, -0.925, 0.08062, -0.004009, -1.0, 0.0004708, 0.002756, 0.9167, -0.3996, -0.1701, 0.8646, 0.4729, 0.6904, 0.6898, -0.2181, 0.2765, -0.4781, -0.8336, -0.361, 0.08444, 0.9287, 0.2437, -0.9291, -0.2782, 0.242, -0.9601, -0.1404, 0.2437, -0.9291, -0.2782, 0.7833, -0.6215, 0.01455, 0.04227, -0.9941, 0.09951, -0.1886, 0.8923, 0.4101, -0.1701, 0.8646, 0.4729, 0.002756, 0.9167, -0.3996, -0.004009, -1.0, 0.0004708, -0.3713, -0.925, 0.08062, -0.01512, -0.9936, -0.1121, -0.3246, -0.7976, 0.5084, 0.1298, -0.9208, 0.3678, -0.8153, -0.4976, -0.2962, -0.1901, 0.07098, -0.9792, 0.9317, 0.09024, -0.3518, 0.1298, -0.9208, 0.3678, -0.3246, -0.7976, 0.5084, 0.9719, -0.226, -0.06566, 0.662, 0.7495, 0.001422, 0.5565, 0.6749, 0.4845, 0.7996, -0.07522, 0.5958, 0.4538, 0.8249, -0.337, 0.4896, 0.8521, -0.1849, 0.5314, 0.1667, -0.8305, 0.6535, 0.6489, -0.3897, -0.2329, -0.03986, -0.9717, -0.003492, 0.6346, -0.7728, 0.3555, 0.6749, -0.6466, 0.8508, 0.4004, -0.3403, -0.6281, 0.6452, -0.435, -0.003492, 0.6346, -0.7728, -0.2329, -0.03986, -0.9717, -0.7319, -0.1695, -0.66, -0.888, 0.3504, -0.2978, -0.7004, 0.7132, -0.02765, -0.6281, 0.6452, -0.435, -0.7319, -0.1695, -0.66, -0.5218, 0.7671, 0.3731, -0.5611, 0.7711, 0.3008, -0.504, 0.2987, 0.8104, -0.6252, 0.7085, 0.3273, -0.4156, 0.4041, 0.8148, 0.08546, 0.6805, 0.7277, -0.3932, 0.6623, 0.6378, -0.7681, 0.3547, 0.5331, 0.5565, 0.6749, 0.4845, 0.08546, 0.6805, 0.7277, -0.4156, 0.4041, 0.8148, 0.7996, -0.07522, 0.5958, -0.03831, 0.9346, -0.3536, -0.003492, 0.6346, -0.7728, -0.2109, 0.5711, -0.7933, -0.4268, 0.7355, -0.5263, -0.003492, 0.6346, -0.7728, -0.6281, 0.6452, -0.435, -0.475, 0.5762, -0.6651, -0.2109, 0.5711, -0.7933, -0.6281, 0.6452, -0.435, -0.6256, 0.6429, -0.4419, -0.2859, 0.6838, -0.6713, -0.475, 0.5762, -0.6651, -0.6256, 0.6429, -0.4419, -0.03831, 0.9346, -0.3536, -0.4268, 0.7355, -0.5263, -0.2859, 0.6838, -0.6713, -0.3932, 0.6623, 0.6378, -0.7004, 0.7132, -0.02765, -0.5611, 0.7711, 0.3008, -0.5218, 0.7671, 0.3731, -0.7004, 0.7132, -0.02765, -0.888, 0.3504, -0.2978, -0.504, 0.2987, 0.8104, -0.5611, 0.7711, 0.3008, -0.888, 0.3504, -0.2978, -0.7681, 0.3547, 0.5331, -0.6252, 0.7085, 0.3273, -0.504, 0.2987, 0.8104, -0.7681, 0.3547, 0.5331, -0.3932, 0.6623, 0.6378, -0.5218, 0.7671, 0.3731, -0.6252, 0.7085, 0.3273, -0.4156, 0.4041, 0.8148, 0.01277, 0.1746, 0.9845, 0.7384, -0.07621, 0.67, 0.2848, 0.08148, 0.9551, 0.01277, 0.1746, 0.9845, 0.8495, -0.4818, -0.2151, 0.4825, 0.4435, 0.7553, 0.7384, -0.07621, 0.67, 0.8495, -0.4818, -0.2151, 0.7996, -0.07522, 0.5958, 0.0438, 0.4817, 0.8752, 0.4825, 0.4435, 0.7553, 0.7996, -0.07522, 0.5958, -0.4156, 0.4041, 0.8148, 0.2848, 0.08148, 0.9551, 0.0438, 0.4817, 0.8752, 0.8774, 0.4536, -0.1564, 0.6904, 0.6898, -0.2181, 0.1894, 0.8549, 0.483, 0.2343, 0.9609, 0.1476, 0.6904, 0.6898, -0.2181, -0.1701, 0.8646, 0.4729, 0.5322, 0.5445, 0.6483, 0.1894, 0.8549, 0.483, -0.1701, 0.8646, 0.4729, 0.5989, 0.4756, 0.6444, 0.8578, 0.4724, -0.2024, 0.5322, 0.5445, 0.6483, 0.5989, 0.4756, 0.6444, 0.8774, 0.4536, -0.1564, 0.2343, 0.9609, 0.1476, 0.8578, 0.4724, -0.2024, 0.3555, 0.6749, -0.6466, 0.662, 0.7495, 0.001422, 0.4896, 0.8521, -0.1849, 0.4538, 0.8249, -0.337, 0.662, 0.7495, 0.001422, 0.9719, -0.226, -0.06566, 0.5314, 0.1667, -0.8305, 0.4896, 0.8521, -0.1849, 0.9719, -0.226, -0.06566, 0.8508, 0.4004, -0.3403, 0.6535, 0.6489, -0.3897, 0.5314, 0.1667, -0.8305, 0.8508, 0.4004, -0.3403, 0.3555, 0.6749, -0.6466, 0.4538, 0.8249, -0.337, 0.6535, 0.6489, -0.3897, -0.86, -0.4289, -0.2765, -0.2329, -0.03986, -0.9717, 0.4984, 0.4507, -0.7406, 0.01602, 0.396, -0.9181, -0.2329, -0.03986, -0.9717, 0.8508, 0.4004, -0.3403, 0.4226, -0.04678, -0.9051, 0.4984, 0.4507, -0.7406, 0.8508, 0.4004, -0.3403, 0.6845, 0.2813, -0.6726, -0.2576, -0.2219, -0.9404, 0.4226, -0.04678, -0.9051, 0.6845, 0.2813, -0.6726, -0.86, -0.4289, -0.2765, 0.01602, 0.396, -0.9181, -0.2576, -0.2219, -0.9404, 0.002756, 0.9167, -0.3996, -0.5763, 0.5714, -0.5842, -0.4632, 0.8804, 0.1013, -0.42, 0.811, -0.4072, -0.5763, 0.5714, -0.5842, -0.4061, 0.8646, -0.2958, 0.003539, 0.9942, 0.1071, -0.4632, 0.8804, 0.1013, -0.4061, 0.8646, -0.2958, 0.002756, 0.9167, -0.3996, -0.42, 0.811, -0.4072, 0.003539, 0.9942, 0.1071])] * 3)])
me_lod2 = bpy.data.meshes.new('LOD2')
me_lod2.from_pydata([(0.02561, -1.693, -0.7485), (-0.2038, -1.687, -0.7125), (-0.1027, -0.1042, -0.7706), (-0.09454, -0.1153, -0.9722), (-0.1838, -0.1682, -0.8929), (-0.1314, -1.736, -0.9439), (-1.065, 0.6444, 0.1316), (-0.7728, 0.6513, -0.7311), (-0.9616, -0.0448, 0.06616), (-0.7891, -0.0801, -0.6713), (-1.156, 0.1646, 0.116), (-0.8314, 0.1646, -0.8299), (-0.6888, -0.141, -0.501), (-0.1647, 0.2869, 0.3016), (0.08357, 0.3182, -0.3089), (0.04285, 0.2839, -1.247), (-0.3731, 0.08097, -0.8855), (-0.3768, 0.9031, -0.7804), (0.0998, 1.178, -0.3654), (-0.2181, 1.293, -0.04819), (-0.676, -1.705, 0.5891), (-0.4797, -1.695, 0.5814), (-0.5569, -0.1481, 0.6768), (-0.7186, -0.0945, 0.5515), (-0.5187, -0.112, 0.4967), (-0.6098, 0.6625, 0.8519), (-0.5477, 0.06656, 0.8706), (-0.2366, -0.2228, 0.7966), (0.1783, -0.1565, 0.7973), (0.01184, 0.06062, 1.032), (0.08361, 0.616, 1.046), (0.5262, 1.12, 0.2133), (1.013, 0.6505, -0.2158), (0.5726, 0.6216, -0.9261), (0.8534, -0.009934, -0.1289), (1.115, 0.1646, -0.1508), (0.5228, 0.1912, -1.059), (0.3807, -0.05064, -0.7324), (0.6415, -1.822, 0.3358), (0.6007, -0.1166, 0.4817), (0.7314, -0.1357, 0.4078), (0.6823, -1.835, 0.5417), (0.7062, -0.1043, 0.5554), (0.6567, 0.0899, 0.7702), (0.6684, 0.4689, 0.9455)], [], [(5, 0, 1), (6, 17, 7), (10, 11, 16, 8), (9, 16, 3), (9, 8, 16), (22, 21, 24), (19, 6, 25), (19, 25, 30), (33, 32, 35, 36), (23, 26, 8), (23, 22, 26), (24, 27, 22), (32, 33, 31), (18, 31, 33), (15, 33, 36), (37, 2, 3), (18, 33, 17), (16, 37, 3), (31, 18, 19), (40, 38, 39), (39, 38, 41), (0, 5, 3, 2), (32, 31, 44), (37, 34, 40), (43, 29, 42), (34, 43, 42), (42, 40, 34), (42, 28, 39), (43, 44, 29), (2, 1, 0), (4, 3, 5), (1, 2, 4, 5), (7, 11, 10, 6), (19, 17, 6), (8, 9, 12), (14, 13, 12), (15, 11, 7), (12, 9, 3, 4, 2), (16, 11, 15), (19, 18, 17), (12, 2, 14), (21, 20, 23, 24), (25, 6, 10, 26), (22, 20, 21), (22, 23, 20), (8, 12, 24, 23), (24, 12, 13), (29, 26, 22, 27, 28), (25, 26, 29, 30), (13, 28, 27, 24), (10, 8, 26), (37, 16, 15, 36), (35, 34, 37, 36), (2, 37, 14), (38, 40, 42, 41), (42, 39, 41), (44, 43, 35, 32), (40, 39, 13, 14, 37), (42, 29, 28), (30, 44, 31), (31, 19, 30), (39, 28, 13), (43, 34, 35), (15, 17, 33), (7, 17, 15), (30, 29, 44)])
me_lod2.polygons.foreach_set('use_smooth', [True] * 66)
_uv = me_lod2.uv_layers.new(name='UVMap')
_uv.uv.foreach_set('vector', [0.6748, 0.1755, 0.7595, 0.07176, 0.6435, 0.04877, 0.6555, 0.5833, 0.7526, 0.6551, 0.7079, 0.6736, 0.6085, 0.5872, 0.6785, 0.7106, 0.7351, 0.7467, 0.5933, 0.5882, 0.1129, 0.6947, 0.1807, 0.7154, 0.2007, 0.7614, 0.1129, 0.6947, 0.09859, 0.5967, 0.1807, 0.7154, 0.2572, 0.2906, 0.2858, 0.02698, 0.3044, 0.2929, 0.7479, 0.5867, 0.6555, 0.5833, 0.6951, 0.4977, 0.7479, 0.5867, 0.6951, 0.4977, 0.7642, 0.46, 0.8442, 0.6624, 0.8847, 0.5738, 0.9343, 0.569, 0.8684, 0.6983, 0.09969, 0.5195, 0.1418, 0.4787, 0.09859, 0.5967, 0.07675, 0.5009, 0.11, 0.4445, 0.1418, 0.4787, 0.1182, 0.4157, 0.1688, 0.4146, 0.11, 0.4445, 0.8847, 0.5738, 0.8442, 0.6624, 0.8082, 0.556, 0.7867, 0.6078, 0.8082, 0.556, 0.8442, 0.6624, 0.7921, 0.7245, 0.8442, 0.6624, 0.8684, 0.6983, 0.2676, 0.8084, 0.2181, 0.8107, 0.2007, 0.7614, 0.7867, 0.6078, 0.8442, 0.6624, 0.7526, 0.6551, 0.1807, 0.7154, 0.2589, 0.7389, 0.2007, 0.7614, 0.8082, 0.556, 0.7867, 0.6078, 0.7479, 0.5867, 0.4861, 0.328, 0.4611, 0.07611, 0.513, 0.326, 0.5387, 0.3202, 0.4611, 0.07611, 0.5163, 0.06401, 0.1409, 0.09886, 0.171, 0.09655, 0.1742, 0.3448, 0.1371, 0.3615, 0.8847, 0.5738, 0.8082, 0.556, 0.822, 0.4637, 0.4069, 0.6393, 0.3755, 0.5444, 0.4093, 0.5506, 0.3075, 0.5113, 0.2351, 0.4573, 0.3522, 0.4858, 0.3358, 0.6244, 0.3075, 0.5113, 0.3522, 0.4858, 0.3522, 0.4858, 0.3711, 0.5241, 0.3755, 0.5444, 0.3522, 0.4858, 0.2645, 0.4233, 0.3584, 0.4433, 0.8744, 0.438, 0.822, 0.4637, 0.7611, 0.4004, 0.1083, 0.3576, 0.11, 0.1008, 0.1409, 0.09886, 0.08169, 0.3468, 0.05006, 0.3453, 0.06495, 0.09564, 0.11, 0.1008, 0.1083, 0.3576, 0.08169, 0.3468, 0.06495, 0.09564, 0.7079, 0.6736, 0.6785, 0.7106, 0.6085, 0.5872, 0.6555, 0.5833, 0.7479, 0.5867, 0.7526, 0.6551, 0.6555, 0.5833, 0.05562, 0.5954, 0.09135, 0.7093, 0.07306, 0.7273, 0.5414, 0.7975, 0.5093, 0.8682, 0.4142, 0.7424, 0.7921, 0.7245, 0.6785, 0.7106, 0.7079, 0.6736, 0.07306, 0.7273, 0.1418, 0.7578, 0.2007, 0.7614, 0.1869, 0.7767, 0.1987, 0.8218, 0.7351, 0.7467, 0.6785, 0.7106, 0.7921, 0.7245, 0.7479, 0.5867, 0.7867, 0.6078, 0.7526, 0.6551, 0.4142, 0.7424, 0.5165, 0.6903, 0.5414, 0.7975, 0.2858, 0.02698, 0.3476, 0.02723, 0.3365, 0.2936, 0.3044, 0.2929, 0.6951, 0.4977, 0.6555, 0.5833, 0.6085, 0.5872, 0.6478, 0.4477, 0.2572, 0.2906, 0.2416, 0.01895, 0.2858, 0.02698, 0.3596, 0.2911, 0.3365, 0.2936, 0.3476, 0.02723, 0.05562, 0.5954, 0.07306, 0.7273, 0.04666, 0.4976, 0.07675, 0.5009, 0.4185, 0.9353, 0.4142, 0.7424, 0.5093, 0.8682, 0.2351, 0.4573, 0.1418, 0.4787, 0.11, 0.4445, 0.1688, 0.4146, 0.2645, 0.4233, 0.6951, 0.4977, 0.6478, 0.4477, 0.7611, 0.4004, 0.7642, 0.46, 0.5093, 0.8682, 0.5608, 0.9731, 0.4788, 0.9806, 0.4185, 0.9353, 0.6085, 0.5872, 0.5933, 0.5882, 0.6478, 0.4477, 0.9008, 0.7105, 0.7351, 0.7467, 0.7921, 0.7245, 0.8684, 0.6983, 0.9343, 0.569, 0.9497, 0.5681, 0.9008, 0.7105, 0.8684, 0.6983, 0.5165, 0.6903, 0.6188, 0.7073, 0.5414, 0.7975, 0.4611, 0.07611, 0.4861, 0.328, 0.4585, 0.2473, 0.4206, 0.0759, 0.5516, 0.3147, 0.5387, 0.3202, 0.5163, 0.06401, 0.822, 0.4637, 0.8744, 0.438, 0.9343, 0.569, 0.8847, 0.5738, 0.6627, 0.892, 0.6283, 0.9384, 0.5093, 0.8682, 0.5414, 0.7975, 0.6188, 0.7073, 0.3522, 0.4858, 0.2351, 0.4573, 0.2645, 0.4233, 0.7642, 0.46, 0.822, 0.4637, 0.8082, 0.556, 0.8082, 0.556, 0.7479, 0.5867, 0.7642, 0.46, 0.6283, 0.9384, 0.5608, 0.9731, 0.5093, 0.8682, 0.8744, 0.438, 0.9497, 0.5681, 0.9343, 0.569, 0.7921, 0.7245, 0.7526, 0.6551, 0.8442, 0.6624, 0.7079, 0.6736, 0.7526, 0.6551, 0.7921, 0.7245, 0.7642, 0.46, 0.7611, 0.4004, 0.822, 0.4637])
me_lod2.materials.append(mat_lambert3sg)
me_lod2.use_remesh_preserve_volume = False
me_lod2.use_remesh_preserve_attributes = False
me_lod2.use_mirror_vertex_groups = False
me_lod2.update()
me_lod2.normals_split_custom_set([tuple(v) for v in zip(*[iter([0.6094, -0.5687, 0.5525, -0.2792, -0.5097, 0.8138, -0.4234, -0.855, -0.2995, -0.7706, 0.6154, -0.1659, -0.4839, 0.6927, -0.5347, -0.8105, 0.5177, -0.274, -0.5612, -0.3334, -0.7575, 0.2145, -0.5744, -0.79, -0.8251, -0.5254, 0.2077, -0.971, 0.135, 0.1974, -0.144, 0.1726, -0.9744, -0.8251, -0.5254, 0.2077, -0.6043, -0.06137, -0.7944, -0.144, 0.1726, -0.9744, -0.971, 0.135, 0.1974, -0.8251, -0.5254, 0.2077, -0.01083, -0.9909, 0.1345, -0.996, -0.06584, 0.06045, 0.2268, -0.9659, 0.1253, -0.5691, 0.8147, 0.1117, -0.7706, 0.6154, -0.1659, -0.4326, 0.7615, 0.4826, -0.5691, 0.8147, 0.1117, -0.4326, 0.7615, 0.4826, -0.07719, 0.7153, 0.6945, 0.7671, 0.5348, -0.3544, 0.9834, 0.1417, -0.1131, 0.3413, -0.3369, -0.8775, 0.6829, 0.3799, -0.624, -0.4728, -0.08265, 0.8773, -0.9126, -0.3723, -0.1692, -0.971, 0.135, 0.1974, -0.4728, -0.08265, 0.8773, -0.01083, -0.9909, 0.1345, -0.9126, -0.3723, -0.1692, 0.2268, -0.9659, 0.1253, -0.5574, -0.8254, -0.09021, -0.01083, -0.9909, 0.1345, 0.9834, 0.1417, -0.1131, 0.7671, 0.5348, -0.3544, 0.7545, 0.6563, -0.009011, 0.3891, 0.903, -0.1823, 0.7545, 0.6563, -0.009011, 0.7671, 0.5348, -0.3544, 0.5832, 0.2161, -0.7831, 0.7671, 0.5348, -0.3544, 0.6829, 0.3799, -0.624, -0.6425, -0.7397, -0.2004, 0.1762, -0.9786, -0.1059, -0.6043, -0.06137, -0.7944, 0.3891, 0.903, -0.1823, 0.7671, 0.5348, -0.3544, -0.4839, 0.6927, -0.5347, -0.8251, -0.5254, 0.2077, -0.6425, -0.7397, -0.2004, -0.6043, -0.06137, -0.7944, 0.7545, 0.6563, -0.009011, 0.3891, 0.903, -0.1823, -0.5691, 0.8147, 0.1117, 0.09757, -0.9904, -0.09809, 0.05157, 0.1977, 0.9789, -0.0325, -0.9204, -0.3896, -0.0325, -0.9204, -0.3896, 0.05157, 0.1977, 0.9789, 0.05392, 0.6968, 0.7153, -0.2792, -0.5097, 0.8138, 0.6094, -0.5687, 0.5525, -0.6043, -0.06137, -0.7944, 0.1762, -0.9786, -0.1059, 0.9834, 0.1417, -0.1131, 0.7545, 0.6563, -0.009011, 0.8281, 0.3245, 0.4571, -0.6425, -0.7397, -0.2004, 0.1101, -0.6825, 0.7226, 0.09757, -0.9904, -0.09809, -0.3341, -0.3487, 0.8756, 0.6368, -0.5273, 0.5625, 0.303, 0.3125, 0.9003, 0.1101, -0.6825, 0.7226, -0.3341, -0.3487, 0.8756, 0.303, 0.3125, 0.9003, 0.303, 0.3125, 0.9003, 0.09757, -0.9904, -0.09809, 0.1101, -0.6825, 0.7226, 0.303, 0.3125, 0.9003, 0.5888, -0.7971, -0.1336, -0.0325, -0.9204, -0.3896, -0.3341, -0.3487, 0.8756, 0.8281, 0.3245, 0.4571, 0.6368, -0.5273, 0.5625, 0.1762, -0.9786, -0.1059, -0.4234, -0.855, -0.2995, -0.2792, -0.5097, 0.8138, -0.514, -0.1468, -0.8452, -0.6043, -0.06137, -0.7944, 0.6094, -0.5687, 0.5525, -0.4234, -0.855, -0.2995, 0.1762, -0.9786, -0.1059, -0.514, -0.1468, -0.8452, 0.6094, -0.5687, 0.5525, -0.8105, 0.5177, -0.274, 0.2145, -0.5744, -0.79, -0.5612, -0.3334, -0.7575, -0.7706, 0.6154, -0.1659, -0.5691, 0.8147, 0.1117, -0.4839, 0.6927, -0.5347, -0.7706, 0.6154, -0.1659, -0.971, 0.135, 0.1974, -0.144, 0.1726, -0.9744, -0.254, -0.8411, 0.4776, -0.3335, -0.8823, 0.332, 0.2688, -0.8332, -0.4833, -0.254, -0.8411, 0.4776, 0.5832, 0.2161, -0.7831, 0.2145, -0.5744, -0.79, -0.8105, 0.5177, -0.274, -0.254, -0.8411, 0.4776, -0.144, 0.1726, -0.9744, -0.6043, -0.06137, -0.7944, -0.514, -0.1468, -0.8452, 0.1762, -0.9786, -0.1059, -0.8251, -0.5254, 0.2077, 0.2145, -0.5744, -0.79, 0.5832, 0.2161, -0.7831, -0.5691, 0.8147, 0.1117, 0.3891, 0.903, -0.1823, -0.4839, 0.6927, -0.5347, -0.254, -0.8411, 0.4776, 0.1762, -0.9786, -0.1059, -0.3335, -0.8823, 0.332, -0.996, -0.06584, 0.06045, -0.8025, 0.5957, 0.03466, -0.4728, -0.08265, 0.8773, 0.2268, -0.9659, 0.1253, -0.4326, 0.7615, 0.4826, -0.7706, 0.6154, -0.1659, -0.5612, -0.3334, -0.7575, -0.9126, -0.3723, -0.1692, -0.01083, -0.9909, 0.1345, -0.8025, 0.5957, 0.03466, -0.996, -0.06584, 0.06045, -0.01083, -0.9909, 0.1345, -0.4728, -0.08265, 0.8773, -0.8025, 0.5957, 0.03466, -0.971, 0.135, 0.1974, -0.254, -0.8411, 0.4776, 0.2268, -0.9659, 0.1253, -0.4728, -0.08265, 0.8773, 0.2268, -0.9659, 0.1253, -0.254, -0.8411, 0.4776, 0.2688, -0.8332, -0.4833, 0.6368, -0.5273, 0.5625, -0.9126, -0.3723, -0.1692, -0.01083, -0.9909, 0.1345, -0.5574, -0.8254, -0.09021, 0.5888, -0.7971, -0.1336, -0.4326, 0.7615, 0.4826, -0.9126, -0.3723, -0.1692, 0.6368, -0.5273, 0.5625, -0.07719, 0.7153, 0.6945, 0.2688, -0.8332, -0.4833, 0.5888, -0.7971, -0.1336, -0.5574, -0.8254, -0.09021, 0.2268, -0.9659, 0.1253, -0.5612, -0.3334, -0.7575, -0.971, 0.135, 0.1974, -0.9126, -0.3723, -0.1692, -0.6425, -0.7397, -0.2004, -0.8251, -0.5254, 0.2077, 0.5832, 0.2161, -0.7831, 0.6829, 0.3799, -0.624, 0.3413, -0.3369, -0.8775, 0.1101, -0.6825, 0.7226, -0.6425, -0.7397, -0.2004, 0.6829, 0.3799, -0.624, 0.1762, -0.9786, -0.1059, -0.6425, -0.7397, -0.2004, -0.3335, -0.8823, 0.332, 0.05157, 0.1977, 0.9789, 0.09757, -0.9904, -0.09809, 0.303, 0.3125, 0.9003, 0.05392, 0.6968, 0.7153, 0.303, 0.3125, 0.9003, -0.0325, -0.9204, -0.3896, 0.05392, 0.6968, 0.7153, 0.8281, 0.3245, 0.4571, -0.3341, -0.3487, 0.8756, 0.3413, -0.3369, -0.8775, 0.9834, 0.1417, -0.1131, 0.09757, -0.9904, -0.09809, -0.0325, -0.9204, -0.3896, 0.2688, -0.8332, -0.4833, -0.3335, -0.8823, 0.332, -0.6425, -0.7397, -0.2004, 0.303, 0.3125, 0.9003, 0.6368, -0.5273, 0.5625, 0.5888, -0.7971, -0.1336, -0.07719, 0.7153, 0.6945, 0.8281, 0.3245, 0.4571, 0.7545, 0.6563, -0.009011, 0.7545, 0.6563, -0.009011, -0.5691, 0.8147, 0.1117, -0.07719, 0.7153, 0.6945, -0.0325, -0.9204, -0.3896, 0.5888, -0.7971, -0.1336, 0.2688, -0.8332, -0.4833, -0.3341, -0.3487, 0.8756, 0.1101, -0.6825, 0.7226, 0.3413, -0.3369, -0.8775, 0.5832, 0.2161, -0.7831, -0.4839, 0.6927, -0.5347, 0.7671, 0.5348, -0.3544, -0.8105, 0.5177, -0.274, -0.4839, 0.6927, -0.5347, 0.5832, 0.2161, -0.7831, -0.07719, 0.7153, 0.6945, 0.6368, -0.5273, 0.5625, 0.8281, 0.3245, 0.4571])] * 3)])
arm_armature = bpy.data.armatures.new('Armature')  # bones are not reproduced

# ---- objects
ob_armature = bpy.data.objects.new('Armature', arm_armature)
ob_sphere = bpy.data.objects.new('Sphere', me_lod1)
ob_camera = bpy.data.objects.new('Camera', cam_camera)
ob_sphere_001 = bpy.data.objects.new('Sphere.001', me_lod2)

# ---- transforms, parenting, visibility, modifiers, constraints
ob_armature.location = (0.0, 0.0, 0.1916)
ob_armature.lineart.crease_threshold = 0.0
ob_sphere.parent = ob_armature
ob_sphere.matrix_parent_inverse = Matrix(((1.0, 0.0, 0.0, 0.0), (0.0, 1.0, 0.0, 0.0), (0.0, 0.0, 1.0, -0.1916), (0.0, 0.0, 0.0, 1.0)))
ob_sphere.location = (0.0, 0.0, 0.0)
ob_sphere.rotation_euler = (1.571, -0.0, 0.0)
ob_sphere.lineart.crease_threshold = 0.0
_vg = ob_sphere.vertex_groups.new(name='Bone')
for _i, _w in zip([15, 16, 17, 18, 19, 20, 21, 22, 24, 25, 26, 27, 28, 29, 30, 31, 32, 33, 37, 40, 41, 42, 43, 44, 45, 46, 47, 48, 49, 50, 51, 52, 74, 75, 76, 78, 80, 82, 83, 85, 86, 87, 88, 90, 91, 92, 93, 94, 95, 96, 97, 98, 99, 100, 101, 102, 103, 104, 105, 106, 107, 108, 109, 112, 113, 114, 115, 116, 133, 134, 135, 136, 137, 138, 139, 141, 144, 145, 146, 147, 148, 150, 151, 152, 153, 154, 155, 156, 157, 158], [0.2074, 0.503, 0.2924, 0.1205, 0.8064, 0.7473, 0.02609, 0.03138, 0.04433, 0.09278, 0.05884, 0.01387, 0.05031, 0.06831, 0.2786, 0.03599, 0.286, 0.00677, 0.02766, 0.2161, 0.1303, 0.1492, 0.2198, 0.7644, 0.3018, 0.2864, 0.0131, 0.9812, 0.956, 0.7933, 0.8322, 0.9923, 0.08353, 0.324, 0.7929, 0.005278, 0.2482, 0.02146, 0.0144, 0.04463, 0.1177, 0.01563, 0.06832, 0.005877, 0.2227, 0.5441, 0.8406, 0.3125, 0.6161, 0.2837, 0.2117, 0.5273, 0.823, 0.8422, 0.05036, 0.1547, 0.07939, 0.03162, 0.09594, 0.08868, 0.285, 0.3685, 0.04694, 0.05303, 0.01564, 0.01557, 0.07834, 0.04533, 0.5812, 0.1461, 0.6616, 0.815, 0.8115, 0.6347, 0.04202, 0.2151, 0.06779, 0.0452, 0.008856, 0.03871, 0.01055, 0.8446, 0.1903, 0.2323, 0.1685, 0.1295, 0.08239, 0.135, 0.09419, 0.05542]): _vg.add([_i], _w, 'REPLACE')
_vg = ob_sphere.vertex_groups.new(name='Bone.001')
for _i, _w in zip([15, 16, 17, 18, 19, 20, 21, 22, 24, 25, 26, 27, 28, 29, 30, 31, 32, 33, 35, 36, 37, 38, 40, 41, 42, 43, 44, 45, 46, 47, 50, 51, 79, 95, 96, 97, 98, 99, 100, 101, 102, 103, 104, 105, 106, 107, 108, 109, 110, 111, 112, 113, 114, 115, 116, 135, 136, 151, 152, 153, 154, 156, 157], [0.0925, 0.1034, 0.5104, 0.595, 0.05465, 0.1605, 0.1436, 0.4602, 0.08916, 0.07423, 0.5675, 0.6494, 0.1338, 0.3819, 0.06875, 0.4703, 0.123, 0.4462, 0.5236, 0.671, 0.3831, 0.6017, 0.5442, 0.5367, 0.5778, 0.5528, 0.1552, 0.4979, 0.07941, 0.1244, 0.1237, 0.05712, 0.007412, 0.06787, 0.08063, 0.515, 0.291, 0.09962, 0.03117, 0.0665, 0.08024, 0.07493, 0.6225, 0.53, 0.1951, 0.06987, 0.1047, 0.5216, 0.5746, 0.531, 0.5377, 0.5767, 0.5869, 0.5161, 0.08185, 0.05329, 0.01927, 0.4493, 0.1653, 0.1586, 0.4594, 0.05945, 0.0546]): _vg.add([_i], _w, 'REPLACE')
_vg = ob_sphere.vertex_groups.new(name='Bone.004')
for _i, _w in zip([4, 5, 6, 7, 8, 9, 14, 15, 16, 17, 18, 20, 21, 22, 24, 25, 26, 27, 28, 29, 30, 31, 32, 33, 34, 35, 36, 37, 38, 39, 40, 41, 42, 43, 44, 45, 46, 47, 50, 80, 94, 95, 96, 97, 98, 99, 101, 102, 103, 104, 105, 106, 107, 108, 109, 110, 111, 112, 113, 114, 115, 116, 141, 151, 152, 153, 154], [0.9955, 0.996, 0.9945, 0.9654, 0.9941, 0.9945, 0.9712, 0.007559, 0.001518, 0.1062, 0.19, 0.02569, 0.05733, 0.1512, 0.0154, 0.004764, 0.2903, 0.2228, 0.06305, 0.1831, 0.137, 0.3166, 0.3347, 0.4219, 0.9995, 0.4506, 0.3233, 0.4918, 0.2463, 0.9963, 0.1939, 0.2956, 0.2019, 0.1583, 0.04336, 0.1619, 0.4502, 0.04162, 0.008437, 0.04707, 0.01355, 0.001191, 0.01637, 0.1846, 0.1016, 0.01578, 0.02945, 0.00901, 0.01439, 0.2477, 0.299, 0.1302, 0.1006, 0.2554, 0.2982, 0.4059, 0.4384, 0.3612, 0.3375, 0.2428, 0.3872, 0.02919, 0.01719, 0.1691, 0.06605, 0.06874, 0.2263]): _vg.add([_i], _w, 'REPLACE')
_vg = ob_sphere.vertex_groups.new(name='Bone.005')
_vg = ob_sphere.vertex_groups.new(name='Bone.006')
for _i, _w in zip([0, 1, 2, 3, 10, 11, 12, 13], [0.9988, 0.9841, 0.984, 0.9984, 0.9878, 0.9875, 0.9989, 0.999]): _vg.add([_i], _w, 'REPLACE')
_vg = ob_sphere.vertex_groups.new(name='Bone.002')
for _i, _w in zip([30, 32, 46, 74, 75, 80, 81, 82, 83, 85, 86, 87, 88, 90, 91, 92, 93, 94, 95, 96, 97, 98, 99, 100, 101, 102, 103, 104, 105, 106, 107, 108, 109, 112, 113, 114, 116, 132, 133, 134, 135, 136, 137, 138, 139, 140, 141, 142, 143, 144, 145, 146, 147, 148, 149, 150, 151, 152, 153, 154], [0.04273, 0.04317, 0.07471, 0.01957, 0.03882, 0.08862, 0.05578, 0.1427, 0.1667, 0.2616, 0.4335, 0.05673, 0.1196, 0.2148, 0.3991, 0.1809, 0.05035, 0.2206, 0.2389, 0.5299, 0.07512, 0.06294, 0.009464, 0.07252, 0.5314, 0.6538, 0.6985, 0.07087, 0.06366, 0.404, 0.3766, 0.1648, 0.1011, 0.0295, 0.0349, 0.1057, 0.6527, 0.05526, 0.2144, 0.4523, 0.2022, 0.09368, 0.0914, 0.1892, 0.5342, 0.8171, 0.4629, 0.153, 0.2591, 0.4663, 0.4405, 0.5755, 0.5174, 0.09435, 0.775, 0.06996, 0.1672, 0.4754, 0.5379, 0.1619]): _vg.add([_i], _w, 'REPLACE')
_vg = ob_sphere.vertex_groups.new(name='Bone.010')
for _i, _w in zip([80, 81, 82, 83, 85, 86, 87, 88, 90, 91, 92, 94, 95, 96, 101, 102, 103, 106, 107, 108, 114, 116, 123, 130, 131, 132, 133, 134, 135, 136, 137, 138, 139, 140, 141, 142, 143, 144, 145, 146, 147, 148, 149, 150, 152, 153], [0.03525, 0.07773, 0.1799, 0.1516, 0.1391, 0.1294, 0.09543, 0.2292, 0.1209, 0.1052, 0.06318, 0.1024, 0.03463, 0.06636, 0.3096, 0.07734, 0.1113, 0.1708, 0.1075, 0.05264, 0.007827, 0.1741, 0.947, 0.9647, 0.9711, 0.9264, 0.1452, 0.3681, 0.04919, 0.009989, 0.04272, 0.1172, 0.3992, 0.1555, 0.1571, 0.5772, 0.7245, 0.2511, 0.2474, 0.2953, 0.3376, 0.5947, 0.1864, 0.01963, 0.05571, 0.06183]): _vg.add([_i], _w, 'REPLACE')
_vg = ob_sphere.vertex_groups.new(name='Bone.011')
for _i, _w in zip([121, 122, 124, 125], [0.9883, 0.9836, 0.9953, 0.9889]): _vg.add([_i], _w, 'REPLACE')
_vg = ob_sphere.vertex_groups.new(name='Bone.012')
for _i, _w in zip([117, 118, 119, 120, 126, 127, 128, 129], [0.9987, 0.9844, 0.9893, 0.9995, 0.9809, 0.9843, 0.9972, 0.9985]): _vg.add([_i], _w, 'REPLACE')
_vg = ob_sphere.vertex_groups.new(name='Bone.003')
for _i, _w in zip([15, 16, 17, 18, 19, 20, 21, 22, 23, 24, 25, 26, 27, 28, 29, 30, 31, 32, 33, 37, 38, 42, 43, 46, 47, 50, 51, 57, 61, 68, 69, 70, 71, 72, 73, 74, 75, 76, 77, 78, 79, 80, 81, 82, 83, 84, 85, 86, 87, 88, 89, 90, 91, 92, 93, 94, 107, 108, 133, 138, 141, 142, 144, 145, 146, 147, 148, 155, 156, 157, 158], [0.461, 0.2491, 0.05866, 0.06168, 0.08113, 0.01505, 0.4429, 0.2178, 0.123, 0.6117, 0.5061, 0.05382, 0.06242, 0.4171, 0.2123, 0.3181, 0.1006, 0.1359, 0.06285, 0.04525, 0.08169, 0.03896, 0.03475, 0.05953, 0.5479, 0.01552, 0.06218, 0.008136, 0.006323, 0.005496, 0.004564, 0.03013, 0.008196, 0.1246, 0.048, 0.4862, 0.4293, 0.1108, 0.822, 0.5506, 0.1058, 0.3574, 0.2912, 0.4613, 0.5054, 0.2732, 0.4771, 0.2383, 0.2065, 0.3315, 0.7846, 0.5364, 0.1876, 0.1438, 0.05533, 0.1998, 0.02725, 0.02396, 0.01103, 0.002127, 0.06978, 0.1706, 0.1673, 0.2196, 0.08002, 0.07809, 0.1661, 0.4951, 0.4826, 0.502, 0.5204]): _vg.add([_i], _w, 'REPLACE')
_vg = ob_sphere.vertex_groups.new(name='Bone.007')
for _i, _w in zip([15, 16, 17, 18, 19, 21, 22, 23, 24, 25, 26, 27, 28, 29, 30, 31, 32, 33, 37, 38, 47, 51, 57, 58, 59, 60, 61, 62, 68, 69, 70, 71, 72, 73, 74, 75, 76, 77, 78, 79, 80, 81, 82, 83, 84, 85, 86, 87, 88, 89, 90, 91, 92, 94, 141, 142, 144, 145, 148, 155, 156, 157, 158], [0.2054, 0.1078, 0.002371, 0.008202, 0.01838, 0.3076, 0.1211, 0.8401, 0.2145, 0.2953, 0.004425, 0.01188, 0.3211, 0.1386, 0.1288, 0.06097, 0.05579, 0.02, 0.004804, 0.03525, 0.2436, 0.002478, 0.9229, 0.05777, 0.4628, 0.9471, 0.9247, 0.03666, 0.9316, 0.9309, 0.9157, 0.93, 0.8368, 0.8895, 0.3801, 0.1656, 0.03708, 0.1431, 0.3877, 0.8183, 0.1878, 0.542, 0.1716, 0.1369, 0.7035, 0.07124, 0.07752, 0.594, 0.2354, 0.1862, 0.09501, 0.0799, 0.05811, 0.1136, 0.02988, 0.07699, 0.03874, 0.03388, 0.1035, 0.3667, 0.2915, 0.3193, 0.3758]): _vg.add([_i], _w, 'REPLACE')
_vg = ob_sphere.vertex_groups.new(name='Bone.008')
for _i, _w in zip([53, 54, 55, 57, 58, 59, 62, 63, 65, 68, 70, 71], [0.05638, 0.441, 0.01782, 0.02067, 0.9372, 0.5359, 0.953, 0.9767, 0.05603, 0.01079, 0.02095, 0.01712]): _vg.add([_i], _w, 'REPLACE')
_vg = ob_sphere.vertex_groups.new(name='Bone.009')
for _i, _w in zip([53, 54, 55, 56, 64, 65, 66, 67], [0.943, 0.5568, 0.9659, 0.9906, 0.9802, 0.9437, 0.9943, 0.9972]): _vg.add([_i], _w, 'REPLACE')
_m = ob_sphere.modifiers.new('Armature', 'ARMATURE')
_m.object = ob_armature
ob_camera.location = (7.481, -6.508, 5.344)
ob_camera.rotation_euler = (1.109, 0.0, 0.8149)
ob_camera.lock_rotations_4d = False
ob_camera.empty_display_type = 'ARROWS'
ob_camera.color = (0.0, 0.0, 0.0, 0.0)
ob_camera.display_type = 'WIRE'
ob_camera.lineart.crease_threshold = 0.0
ob_sphere_001.parent = ob_armature
ob_sphere_001.matrix_parent_inverse = Matrix(((1.0, 0.0, 0.0, 0.0), (0.0, 1.0, 0.0, 0.0), (0.0, 0.0, 1.0, -0.1916), (0.0, 0.0, 0.0, 1.0)))
ob_sphere_001.location = (0.0, 0.0, 0.0)
ob_sphere_001.rotation_euler = (1.571, -0.0, 0.0)
ob_sphere_001.lineart.crease_threshold = 0.0
_vg = ob_sphere_001.vertex_groups.new(name='Bone')
for _i, _w in zip([6, 7, 8, 9, 10, 11, 12, 13, 14, 17, 18, 19, 25, 27, 28, 29, 30, 31, 32, 33, 34, 35, 36, 37, 44], [0.1408, 0.09017, 0.02172, 0.0168, 0.04433, 0.01387, 0.04169, 0.2695, 0.3151, 0.2005, 0.8028, 0.8195, 0.06263, 0.007007, 0.02884, 0.02145, 0.1607, 0.7682, 0.2112, 0.1495, 0.04836, 0.07939, 0.02479, 0.03818, 0.05219]): _vg.add([_i], _w, 'REPLACE')
_vg = ob_sphere_001.vertex_groups.new(name='Bone.001')
for _i, _w in zip([6, 7, 8, 9, 10, 11, 12, 13, 14, 15, 16, 17, 18, 19, 24, 25, 31, 32, 33, 34, 35, 36, 37], [0.07984, 0.5776, 0.1371, 0.4519, 0.08916, 0.6494, 0.3897, 0.01764, 0.09795, 0.595, 0.2368, 0.5322, 0.1187, 0.07677, 0.0006515, 0.002489, 0.01699, 0.09811, 0.5108, 0.0726, 0.07493, 0.6029, 0.5294]): _vg.add([_i], _w, 'REPLACE')
_vg = ob_sphere_001.vertex_groups.new(name='Bone.004')
for _i, _w in zip([2, 3, 4, 6, 7, 8, 9, 10, 11, 12, 13, 14, 15, 16, 17, 18, 19, 31, 32, 33, 34, 35, 36, 37], [0.9666, 0.9959, 0.9712, 0.005359, 0.247, 0.05205, 0.3115, 0.0154, 0.2228, 0.2918, 0.05686, 0.258, 0.3879, 0.7011, 0.2136, 0.02527, 0.006264, 7.679e-05, 0.02464, 0.2462, 0.02935, 0.01439, 0.2861, 0.2723]): _vg.add([_i], _w, 'REPLACE')
_vg = ob_sphere_001.vertex_groups.new(name='Bone.005')
_vg = ob_sphere_001.vertex_groups.new(name='Bone.006')
for _i, _w in zip([0, 1, 5], [0.9968, 0.996, 0.9976]): _vg.add([_i], _w, 'REPLACE')
_vg = ob_sphere_001.vertex_groups.new(name='Bone.002')
for _i, _w in zip([13, 14, 18, 19, 25, 27, 28, 29, 30, 31, 32, 33, 34, 35, 36, 37, 42, 43, 44], [0.1631, 0.1766, 0.006208, 0.001732, 0.01107, 0.05621, 0.1307, 0.1997, 0.4152, 0.122, 0.5769, 0.07699, 0.5796, 0.6985, 0.05551, 0.1158, 0.03732, 0.7984, 0.5046]): _vg.add([_i], _w, 'REPLACE')
_vg = ob_sphere_001.vertex_groups.new(name='Bone.010')
for _i, _w in zip([13, 14, 27, 28, 29, 30, 31, 32, 34, 35, 37, 39, 40, 42, 43, 44], [0.06102, 0.0467, 0.08567, 0.3392, 0.1437, 0.1206, 0.03912, 0.06933, 0.2557, 0.1113, 0.01006, 0.9342, 0.9535, 0.9051, 0.1692, 0.3359]): _vg.add([_i], _w, 'REPLACE')
_vg = ob_sphere_001.vertex_groups.new(name='Bone.011')
for _i, _w in zip([39, 40, 42], [0.01325, 0.01156, 0.0325]): _vg.add([_i], _w, 'REPLACE')
_vg = ob_sphere_001.vertex_groups.new(name='Bone.012')
for _i, _w in zip([38, 41], [0.9976, 0.9963]): _vg.add([_i], _w, 'REPLACE')
_vg = ob_sphere_001.vertex_groups.new(name='Bone.003')
for _i, _w in zip([6, 7, 8, 9, 10, 11, 12, 13, 14, 16, 17, 19, 22, 23, 24, 25, 26, 27, 28, 29, 30, 31, 44], [0.4852, 0.05436, 0.4782, 0.126, 0.6117, 0.06242, 0.1544, 0.2654, 0.05964, 0.03215, 0.01846, 0.04285, 0.01903, 0.05381, 0.0155, 0.5083, 0.537, 0.2532, 0.3191, 0.5022, 0.2216, 0.000551, 0.07397]): _vg.add([_i], _w, 'REPLACE')
_vg = ob_sphere_001.vertex_groups.new(name='Bone.007')
for _i, _w in zip([6, 7, 8, 9, 10, 11, 12, 13, 14, 16, 17, 19, 22, 23, 24, 25, 26, 27, 28, 29, 30, 44], [0.2618, 0.005039, 0.2861, 0.06123, 0.2145, 0.01188, 0.1008, 0.1311, 0.01544, 0.01387, 0.0004515, 0.005782, 0.8965, 0.8845, 0.9199, 0.3742, 0.4354, 0.5653, 0.16, 0.1128, 0.07742, 0.0106]): _vg.add([_i], _w, 'REPLACE')
_vg = ob_sphere_001.vertex_groups.new(name='Bone.008')
for _i, _w in zip([20, 21, 22, 23, 24], [0.00241, 0.02652, 0.04118, 0.01814, 0.006268]): _vg.add([_i], _w, 'REPLACE')
_vg = ob_sphere_001.vertex_groups.new(name='Bone.009')
for _i, _w in zip([20, 21], [0.9916, 0.9632]): _vg.add([_i], _w, 'REPLACE')
_m = ob_sphere_001.modifiers.new('Armature', 'ARMATURE')
_m.object = ob_armature

# ---- collection membership
col_collection_1.objects.link(ob_armature)
col_collection_1.objects.link(ob_sphere)
col_collection_1.objects.link(ob_camera)
col_collection_2.objects.link(ob_sphere_001)

# ---- scene / render settings (as saved in the file)
scene.camera = ob_camera
scene.frame_start = 1; scene.frame_end = 40; scene.frame_set(3)
scene.render.engine = 'BLENDER_EEVEE_NEXT'
scene.render.resolution_percentage = 50
scene.render.dither_intensity = 0.0
scene.cycles.use_denoising = False
scene.cycles.samples = 128
scene.cycles.sampling_pattern = 'TABULATED_SOBOL'
scene.cycles.use_adaptive_sampling = False
scene.cycles.use_light_tree = False
scene.cycles.blur_glossy = 0.0
scene.cycles.sample_clamp_indirect = 0.0
scene.view_settings.view_transform = 'Standard'
bpy.context.view_layer.update()

# ---- added for rendering (the .blend has no usable light): sun
light_auto_sun = bpy.data.lights.new('AutoSun', 'SUN')
light_auto_sun.energy = 3.0
light_auto_sun.angle = 0.0523599
ob_auto_sun = bpy.data.objects.new('AutoSun', light_auto_sun)
scene.collection.objects.link(ob_auto_sun)
ob_auto_sun.rotation_euler = (0.872665, 0.174533, 0.523599)
bpy.context.view_layer.update()

